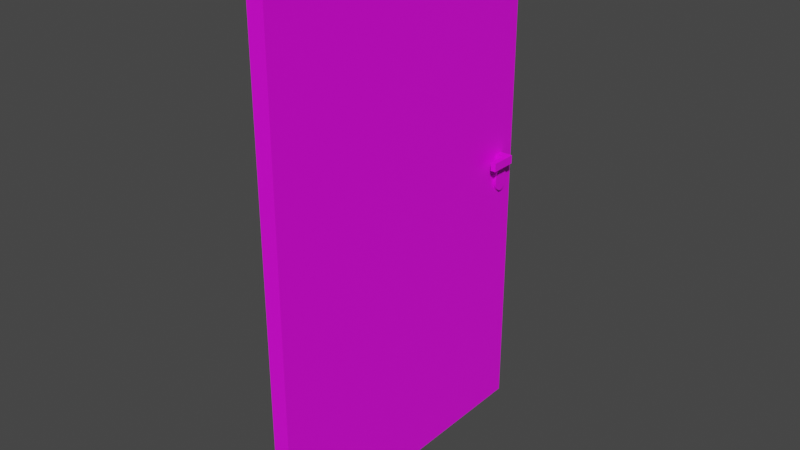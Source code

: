 # Source: door.blend  (saved by Blender 3.4.6; exported with 4.5.12 LTS)
import bpy
from mathutils import Matrix  # noqa: F401  (used for matrix-valued properties, if any)

bpy.ops.wm.read_factory_settings(use_empty=True)
scene = bpy.context.scene
scene.name = 'Scene'

# ---- collections
col_collection = bpy.data.collections.new('Collection'); scene.collection.children.link(col_collection)

# ---- images (referenced by path relative to the original .blend; pixels are not part of the script)
import os
ASSET_DIR = os.environ.get("B2B_ASSET_DIR", "")  # directory of the original .blend (textures are referenced by path, not embedded)
HERE = os.path.dirname(os.path.abspath(__file__))  # packed textures are extracted next to this script under _unpacked/

def load_image(name, relpath, width, height, colorspace="sRGB"):
    """Load a texture the original file referenced (path relative to the .blend, or extracted next to this script)."""
    p = next((c for c in (os.path.join(HERE, relpath), os.path.join(ASSET_DIR, relpath)) if relpath and os.path.exists(c)), "")
    if p:
        img = bpy.data.images.load(p, check_existing=True)
        img.name = name
    else:  # same state as the original file: an image datablock whose file is absent (Cycles renders it pink)
        img = bpy.data.images.new(name, width, height)
        img.source = "FILE"
        img.filepath = "//" + (relpath or name)
    img.colorspace_settings.name = colorspace
    return img
img_material_base_color = load_image('Material Base Color', '', 1024, 1024, 'sRGB')
img_door = load_image('door', 'door.png', 1024, 1024, 'sRGB')

# ---- materials (node trees are filled in below, after node groups)
mat_material = bpy.data.materials.new('Material')
mat_material.alpha_threshold = 0.0
mat_material.use_transparent_shadow = False
mat_material.roughness = 0.5
mat_material.line_color = (0.0, 0.0, 0.0, 1.0)

# ---- material node trees
mat_material.use_nodes = True; mat_material.node_tree.nodes.clear()
_N = mat_material.node_tree.nodes; _L = mat_material.node_tree.links
n0 = _N.new('ShaderNodeOutputMaterial'); n0.name = 'Material Output'; n0.location = (300, 300)
n1 = _N.new('ShaderNodeBsdfPrincipled'); n1.name = 'Principled BSDF'; n1.location = (10, 300)
n1.distribution = 'GGX'
n1.subsurface_method = 'RANDOM_WALK_SKIN'
n1.inputs[3].default_value = 1.45
n1.inputs[27].default_value = (0.0, 0.0, 0.0, 1.0)
n1.inputs[28].default_value = 1.0
n2 = _N.new('ShaderNodeTexImage'); n2.name = 'Image Texture'; n2.location = (-280, 280)
n2.image = img_material_base_color
n3 = _N.new('ShaderNodeTexImage'); n3.name = 'Image Texture.001'; n3.location = (0, 0)
n3.image = img_door
_L.new(n1.outputs[0], n0.inputs[0])
_L.new(n2.outputs[0], n1.inputs[0])
n0.is_active_output = True

# ---- world
world_world = bpy.data.worlds.new('World'); scene.world = world_world
world_world.use_nodes = True; world_world.node_tree.nodes.clear()
_N = world_world.node_tree.nodes; _L = world_world.node_tree.links
n0 = _N.new('ShaderNodeOutputWorld'); n0.name = 'World Output'; n0.location = (300, 300)
n1 = _N.new('ShaderNodeBackground'); n1.name = 'Background'; n1.location = (10, 300)
n1.inputs[0].default_value = (0.05088, 0.05088, 0.05088, 1.0)
_L.new(n1.outputs[0], n0.inputs[0])
n0.is_active_output = True
world_world.color = (0.05088, 0.05088, 0.05088)
world_world.use_sun_shadow = False
world_world.sun_shadow_jitter_overblur = 0.0

# ---- meshes
me_cube_001 = bpy.data.meshes.new('Cube.001')
me_cube_001.from_pydata([(-1.0, -1.0, -1.0), (-1.0, -1.0, 1.0), (-1.0, 1.0, -1.0), (-1.0, 1.0, 1.0), (1.0, -1.0, -1.0), (1.0, -1.0, 1.0), (1.0, 1.0, -1.0), (1.0, 1.0, 1.0), (-1.0, 0.0, -1.0), (-1.0, -1.0, 0.0), (-1.0, 0.0, 1.0), (-1.0, 1.0, 0.0), (0.0, 1.0, -1.0), (0.0, 1.0, 1.0), (1.0, 1.0, 0.0), (1.0, 0.0, -1.0), (1.0, 0.0, 1.0), (1.0, -1.0, 0.0), (0.0, -1.0, -1.0), (0.0, -1.0, 1.0), (0.0, 0.0, 1.0), (0.0, 0.0, -1.0), (0.0, 1.0, 0.0), (-1.0, -1.0, 0.5), (1.0, -1.0, -0.5), (0.5, -1.0, -1.0), (-0.5, -1.0, 1.0), (-1.0, -1.0, -0.5), (1.0, -1.0, 0.5), (-0.5, -1.0, -1.0), (0.5, -1.0, 1.0), (1.0, -1.0, -0.75), (0.75, -1.0, -1.0), (1.0, -1.0, 0.25), (1.0, -1.0, -0.25), (1.0, -1.0, 0.75), (0.75, -1.0, 1.0), (0.75, -1.0, 0.0), (0.75, -1.0, 0.5), (0.75, -1.0, -0.5), (0.75, -1.0, -0.25), (0.75, -1.0, -0.75), (0.75, -1.0, 0.75), (0.75, -1.0, 0.25), (-1.0, -1.0, 0.75), (-0.75, -1.0, 1.0), (-1.0, -1.0, -0.25), (-0.75, -1.0, 0.0), (-1.0, -1.0, 0.25), (-1.0, -1.0, -0.75), (-0.75, -1.0, -1.0), (-0.75, -1.0, -0.5), (-0.75, -1.0, 0.5), (-0.75, -1.0, 0.25), (-0.75, -1.0, -0.75), (-0.75, -1.0, -0.25), (-0.75, -1.0, 0.75), (-1.0, -1.0, 0.75), (-1.0, -1.0, 1.0), (-0.75, -1.0, 1.0), (-1.0, -1.0, -0.25), (-1.0, -1.0, 0.0), (-0.75, -1.0, 0.0), (-1.0, -1.0, 0.25), (-1.0, -1.0, 0.5), (-1.0, -1.0, -0.75), (-1.0, -1.0, -0.5), (-0.75, -1.0, -0.5), (-0.75, -1.0, 0.5), (-1.0, -1.0, -1.0), (-0.75, -1.0, -1.0), (-0.75, -1.0, 0.25), (-0.75, -1.0, -0.75), (-0.75, -1.0, -0.25), (-0.75, -1.0, 0.75), (1.0, -5.128, -0.75), (1.0, -5.128, -1.0), (0.75, -5.128, -1.0), (1.0, -5.128, 0.25), (1.0, -5.128, 0.0), (1.0, -5.128, -0.25), (1.0, -5.128, -0.5), (1.0, -5.128, 0.75), (1.0, -5.128, 0.5), (1.0, -5.128, 1.0), (0.75, -5.128, 1.0), (0.75, -5.128, 0.0), (0.75, -5.128, 0.5), (0.75, -5.128, -0.5), (0.75, -5.128, -0.25), (0.75, -5.128, -0.75), (0.75, -5.128, 0.75), (0.75, -5.128, 0.25), (-1.0, -5.128, 0.75), (-1.0, -5.128, 1.0), (-0.75, -5.128, 1.0), (-1.0, -5.128, -0.25), (-1.0, -5.128, 0.0), (-0.75, -5.128, 0.0), (-1.0, -5.128, 0.25), (-1.0, -5.128, 0.5), (-1.0, -5.128, -0.75), (-1.0, -5.128, -0.5), (-0.75, -5.128, -0.5), (-0.75, -5.128, 0.5), (-1.0, -5.128, -1.0), (-0.75, -5.128, -1.0), (-0.75, -5.128, 0.25), (-0.75, -5.128, -0.75), (-0.75, -5.128, -0.25), (-0.75, -5.128, 0.75), (0.4013, 4.707, 56.63), (0.4013, 4.707, -66.97), (0.4013, -67.67, 56.63), (0.4013, -67.67, -66.97), (-0.4013, 4.707, 56.63), (-0.4013, 4.707, -66.97), (-0.4013, -67.67, 56.63), (-0.4013, -67.67, -66.97), (0.5585, 2.114, -5.172), (-0.5585, 2.114, -5.172), (0.5585, 2.078, -4.604), (-0.5585, 2.078, -4.604), (0.5585, 1.969, -4.057), (-0.5585, 1.969, -4.057), (0.5585, 1.794, -3.553), (-0.5585, 1.794, -3.553), (0.5585, 1.558, -3.112), (-0.5585, 1.558, -3.112), (0.5585, 1.27, -2.75), (-0.5585, 1.27, -2.75), (0.5585, 0.9417, -2.48), (-0.5585, 0.9417, -2.48), (0.5585, 0.5855, -2.315), (-0.5585, 0.5855, -2.315), (0.5585, 0.215, -2.259), (-0.5585, 0.215, -2.259), (0.5585, -0.1555, -2.315), (-0.5585, -0.1555, -2.315), (0.5585, -0.5117, -2.48), (-0.5585, -0.5117, -2.48), (0.5585, -0.8401, -2.75), (-0.5585, -0.8401, -2.75), (0.5585, -1.128, -3.112), (-0.5585, -1.128, -3.112), (0.5585, -1.364, -3.553), (-0.5585, -1.364, -3.553), (0.5585, -1.539, -4.057), (-0.5585, -1.539, -4.057), (0.5585, -1.648, -4.604), (-0.5585, -1.648, -4.604), (0.5585, -1.684, -5.172), (-0.5585, -1.684, -5.172), (0.5585, -1.648, -5.74), (-0.5585, -1.648, -5.74), (0.5585, -1.539, -6.287), (-0.5585, -1.539, -6.287), (0.5585, -1.364, -6.79), (-0.5585, -1.364, -6.79), (0.5585, -1.128, -7.232), (-0.5585, -1.128, -7.232), (0.5585, -0.8401, -7.594), (-0.5585, -0.8401, -7.594), (0.5585, -0.5117, -7.863), (-0.5585, -0.5117, -7.863), (0.5585, -0.1555, -8.029), (-0.5585, -0.1555, -8.029), (0.5585, 0.215, -8.085), (-0.5585, 0.215, -8.085), (0.5585, 0.5855, -8.029), (-0.5585, 0.5855, -8.029), (0.5585, 0.9417, -7.863), (-0.5585, 0.9417, -7.863), (0.5585, 1.27, -7.594), (-0.5585, 1.27, -7.594), (0.5585, 1.558, -7.232), (-0.5585, 1.558, -7.232), (0.5585, 1.794, -6.79), (-0.5585, 1.794, -6.79), (0.5585, 1.969, -6.287), (-0.5585, 1.969, -6.287), (0.5585, 2.078, -5.74), (-0.5585, 2.078, -5.74)], [], [(0, 50, 70, 69), (21, 15, 4, 32, 25, 18), (22, 13, 7, 14, 6, 12), (8, 21, 18, 29, 50, 0), (2, 12, 21, 8), (12, 6, 15, 21), (56, 45, 59, 74), (20, 19, 30, 36, 5, 16, 7, 13), (10, 3, 11, 2, 8, 0, 49, 27, 46, 9, 48, 23, 44, 1), (10, 1, 45, 26, 19, 20, 13, 3), (54, 51, 67, 72), (49, 0, 69, 65), (5, 36, 85, 84), (52, 56, 74, 68), (50, 54, 72, 70), (9, 46, 60, 61), (48, 9, 61, 63), (27, 49, 65, 66), (1, 44, 57, 58), (44, 23, 64, 57), (47, 53, 71, 62), (51, 55, 73, 67), (53, 52, 68, 71), (55, 47, 62, 73), (46, 27, 66, 60), (45, 1, 58, 59), (23, 48, 63, 64), (39, 40, 37, 43, 38, 42, 36, 30, 19, 26, 45, 56, 52, 53, 47, 55, 51, 54, 50, 29, 18, 25, 32, 41), (38, 43, 37, 40, 39, 41, 32, 77, 90, 88, 89, 86, 92, 87, 91, 85, 36, 42), (17, 33, 28, 35, 5, 84, 82, 83, 78, 79, 80, 81, 75, 76, 4, 31, 24, 34), (81, 80, 79, 78, 83, 82, 84, 85, 91, 87, 92, 86, 89, 88, 90, 77, 76, 75), (32, 4, 76, 77), (2, 11, 3, 13, 22, 12), (69, 70, 106, 105), (110, 95, 94, 93, 100, 99, 97, 96, 102, 101, 105, 106, 108, 103, 109, 98, 107, 104), (73, 62, 71, 68, 74, 59, 95, 110, 104, 107, 98, 109, 103, 108, 106, 70, 72, 67), (59, 58, 94, 95), (66, 65, 69, 105, 101, 102, 96, 97, 99, 100, 93, 94, 58, 57, 64, 63, 61, 60), (16, 5, 35, 28, 33, 17, 34, 24, 31, 4, 15, 6, 14, 7), (111, 115, 117, 113), (114, 113, 117, 118), (118, 117, 115, 116), (116, 112, 114, 118), (112, 111, 113, 114), (116, 115, 111, 112), (119, 120, 122, 121), (121, 122, 124, 123), (123, 124, 126, 125), (125, 126, 128, 127), (127, 128, 130, 129), (129, 130, 132, 131), (131, 132, 134, 133), (133, 134, 136, 135), (135, 136, 138, 137), (137, 138, 140, 139), (139, 140, 142, 141), (141, 142, 144, 143), (143, 144, 146, 145), (145, 146, 148, 147), (147, 148, 150, 149), (149, 150, 152, 151), (151, 152, 154, 153), (153, 154, 156, 155), (155, 156, 158, 157), (157, 158, 160, 159), (159, 160, 162, 161), (161, 162, 164, 163), (163, 164, 166, 165), (165, 166, 168, 167), (167, 168, 170, 169), (169, 170, 172, 171), (171, 172, 174, 173), (173, 174, 176, 175), (175, 176, 178, 177), (177, 178, 180, 179), (122, 120, 182, 180, 178, 176, 174, 172, 170, 168, 166, 164, 162, 160, 158, 156, 154, 152, 150, 148, 146, 144, 142, 140, 138, 136, 134, 132, 130, 128, 126, 124), (179, 180, 182, 181), (181, 182, 120, 119), (119, 121, 123, 125, 127, 129, 131, 133, 135, 137, 139, 141, 143, 145, 147, 149, 151, 153, 155, 157, 159, 161, 163, 165, 167, 169, 171, 173, 175, 177, 179, 181)])
_uv = me_cube_001.uv_layers.new(name='UVMap')
_uv.uv.foreach_set('vector', [0.5176, 0.7946, 0.5176, 0.7946, 0.5176, 0.7946, 0.5176, 0.7946, 0.1246, 0.8008, 0.1309, 0.8008, 0.1309, 0.8071, 0.1293, 0.8071, 0.1277, 0.8071, 0.1246, 0.8071, 0.3476, 0.8008, 0.3476, 0.8071, 0.3413, 0.8071, 0.3413, 0.8008, 0.3413, 0.7946, 0.3476, 0.7946, 0.1184, 0.8008, 0.1246, 0.8008, 0.1246, 0.8071, 0.1215, 0.8071, 0.12, 0.8071, 0.1184, 0.8071, 0.1184, 0.7946, 0.1246, 0.7946, 0.1246, 0.8008, 0.1184, 0.8008, 0.1246, 0.7946, 0.1309, 0.7946, 0.1309, 0.8008, 0.1246, 0.8008, 0.5176, 0.7946, 0.5176, 0.7946, 0.5176, 0.7946, 0.5176, 0.7946, 0.09539, 0.8265, 0.09539, 0.8203, 0.0985, 0.8203, 0.1001, 0.8203, 0.1016, 0.8203, 0.1016, 0.8265, 0.1016, 0.8328, 0.09539, 0.8328, 0.3183, 0.8071, 0.3121, 0.8071, 0.3121, 0.8008, 0.3121, 0.7946, 0.3183, 0.7946, 0.3246, 0.7946, 0.3246, 0.7962, 0.3246, 0.7977, 0.3246, 0.7993, 0.3246, 0.8008, 0.3246, 0.8024, 0.3246, 0.804, 0.3246, 0.8055, 0.3246, 0.8071, 0.08917, 0.8265, 0.08917, 0.8203, 0.09072, 0.8203, 0.09228, 0.8203, 0.09539, 0.8203, 0.09539, 0.8265, 0.09539, 0.8328, 0.08917, 0.8328, 0.5176, 0.7946, 0.5176, 0.7946, 0.5176, 0.7946, 0.5176, 0.7946, 0.5176, 0.7946, 0.5176, 0.7946, 0.5176, 0.7946, 0.5176, 0.7946, 0.1016, 0.8203, 0.1001, 0.8203, 0.1001, 0.7946, 0.1016, 0.7946, 0.5176, 0.7946, 0.5176, 0.7946, 0.5176, 0.7946, 0.5176, 0.7946, 0.5176, 0.7946, 0.5176, 0.7946, 0.5176, 0.7946, 0.5176, 0.7946, 0.5176, 0.7946, 0.5176, 0.7946, 0.5176, 0.7946, 0.5176, 0.7946, 0.5176, 0.7946, 0.5176, 0.7946, 0.5176, 0.7946, 0.5176, 0.7946, 0.5176, 0.7946, 0.5176, 0.7946, 0.5176, 0.7946, 0.5176, 0.7946, 0.5176, 0.7946, 0.5176, 0.7946, 0.5176, 0.7946, 0.5176, 0.7946, 0.5176, 0.7946, 0.5176, 0.7946, 0.5176, 0.7946, 0.5176, 0.7946, 0.5176, 0.7946, 0.5176, 0.7946, 0.5176, 0.7946, 0.5176, 0.7946, 0.5176, 0.7946, 0.5176, 0.7946, 0.5176, 0.7946, 0.5176, 0.7946, 0.5176, 0.7946, 0.5176, 0.7946, 0.5176, 0.7946, 0.5176, 0.7946, 0.5176, 0.7946, 0.5176, 0.7946, 0.5176, 0.7946, 0.5176, 0.7946, 0.5176, 0.7946, 0.5176, 0.7946, 0.5176, 0.7946, 0.5176, 0.7946, 0.5176, 0.7946, 0.5176, 0.7946, 0.5176, 0.7946, 0.5176, 0.7946, 0.5176, 0.7946, 0.5176, 0.7946, 0.5176, 0.7946, 0.5176, 0.7946, 0.4166, 0.7977, 0.4166, 0.7993, 0.4166, 0.8008, 0.4166, 0.8024, 0.4166, 0.804, 0.4166, 0.8055, 0.4166, 0.8071, 0.4151, 0.8071, 0.4119, 0.8071, 0.4088, 0.8071, 0.4073, 0.8071, 0.4073, 0.8055, 0.4073, 0.804, 0.4073, 0.8024, 0.4073, 0.8008, 0.4073, 0.7993, 0.4073, 0.7977, 0.4073, 0.7962, 0.4073, 0.7946, 0.4088, 0.7946, 0.4119, 0.7946, 0.4151, 0.7946, 0.4166, 0.7946, 0.4166, 0.7962, 0.18, 0.7946, 0.1816, 0.7946, 0.1831, 0.7946, 0.1847, 0.7946, 0.1862, 0.7946, 0.1878, 0.7946, 0.1893, 0.7946, 0.1893, 0.8203, 0.1878, 0.8203, 0.1862, 0.8203, 0.1847, 0.8203, 0.1831, 0.8203, 0.1816, 0.8203, 0.18, 0.8203, 0.1784, 0.8203, 0.1769, 0.8203, 0.1769, 0.7946, 0.1784, 0.7946, 0.1539, 0.8071, 0.1554, 0.8071, 0.157, 0.8071, 0.1585, 0.8071, 0.1601, 0.8071, 0.1601, 0.8328, 0.1585, 0.8328, 0.157, 0.8328, 0.1554, 0.8328, 0.1539, 0.8328, 0.1523, 0.8328, 0.1508, 0.8328, 0.1492, 0.8328, 0.1476, 0.8328, 0.1476, 0.8071, 0.1492, 0.8071, 0.1508, 0.8071, 0.1523, 0.8071, 0.5008, 0.7977, 0.5008, 0.7993, 0.5008, 0.8008, 0.5008, 0.8024, 0.5008, 0.804, 0.5008, 0.8055, 0.5008, 0.8071, 0.4992, 0.8071, 0.4992, 0.8055, 0.4992, 0.804, 0.4992, 0.8024, 0.4992, 0.8008, 0.4992, 0.7993, 0.4992, 0.7977, 0.4992, 0.7962, 0.4992, 0.7946, 0.5008, 0.7946, 0.5008, 0.7962, 0.1293, 0.8071, 0.1309, 0.8071, 0.1309, 0.8328, 0.1293, 0.8328, 0.3538, 0.7946, 0.3538, 0.8008, 0.3538, 0.8071, 0.3476, 0.8071, 0.3476, 0.8008, 0.3476, 0.7946, 0.3889, 0.7946, 0.3905, 0.7946, 0.3905, 0.8203, 0.3889, 0.8203, 0.4825, 0.8055, 0.4825, 0.8071, 0.4809, 0.8071, 0.4809, 0.8055, 0.4809, 0.804, 0.4809, 0.8024, 0.4809, 0.8008, 0.4809, 0.7993, 0.4809, 0.7977, 0.4809, 0.7962, 0.4809, 0.7946, 0.4825, 0.7946, 0.4825, 0.7962, 0.4825, 0.7977, 0.4825, 0.7993, 0.4825, 0.8008, 0.4825, 0.8024, 0.4825, 0.804, 0.2139, 0.8203, 0.2124, 0.8203, 0.2108, 0.8203, 0.2092, 0.8203, 0.2077, 0.8203, 0.2061, 0.8203, 0.2061, 0.7946, 0.2077, 0.7946, 0.2092, 0.7946, 0.2108, 0.7946, 0.2124, 0.7946, 0.2139, 0.7946, 0.2155, 0.7946, 0.217, 0.7946, 0.2186, 0.7946, 0.2186, 0.8203, 0.217, 0.8203, 0.2155, 0.8203, 0.3706, 0.7946, 0.3721, 0.7946, 0.3721, 0.8203, 0.3706, 0.8203, 0.2447, 0.7946, 0.2463, 0.7946, 0.2478, 0.7946, 0.2478, 0.8203, 0.2463, 0.8203, 0.2447, 0.8203, 0.2432, 0.8203, 0.2416, 0.8203, 0.24, 0.8203, 0.2385, 0.8203, 0.2369, 0.8203, 0.2354, 0.8203, 0.2354, 0.7946, 0.2369, 0.7946, 0.2385, 0.7946, 0.24, 0.7946, 0.2416, 0.7946, 0.2432, 0.7946, 0.1601, 0.8008, 0.1601, 0.8071, 0.1585, 0.8071, 0.157, 0.8071, 0.1554, 0.8071, 0.1539, 0.8071, 0.1523, 0.8071, 0.1508, 0.8071, 0.1492, 0.8071, 0.1476, 0.8071, 0.1476, 0.8008, 0.1476, 0.7946, 0.1539, 0.7946, 0.1601, 0.7946, 0.9866, 0.4757, 0.9916, 0.4757, 0.9916, 0.9262, 0.9866, 0.9262, 0.9698, 0.008392, 0.9698, 0.7778, 0.9648, 0.7778, 0.9648, 0.008392, 0.9262, 0.008392, 0.9262, 0.7778, 0.4757, 0.7778, 0.4757, 0.008392, 0.9866, 0.008396, 0.9916, 0.008396, 0.9916, 0.4589, 0.9866, 0.4589, 0.4589, 0.008392, 0.4589, 0.7778, 0.008392, 0.7778, 0.008392, 0.008392, 0.948, 0.008392, 0.948, 0.7778, 0.943, 0.7778, 0.943, 0.008392, 0.2953, 0.8097, 0.2884, 0.8097, 0.2884, 0.8062, 0.2953, 0.8062, 0.2953, 0.8062, 0.2884, 0.8062, 0.2884, 0.8028, 0.2953, 0.8028, 0.2953, 0.8028, 0.2884, 0.8028, 0.2884, 0.7996, 0.2953, 0.7996, 0.2953, 0.7996, 0.2884, 0.7996, 0.2884, 0.7969, 0.2953, 0.7969, 0.2953, 0.7969, 0.2884, 0.7969, 0.2884, 0.7946, 0.2953, 0.7946, 0.4572, 0.7946, 0.4641, 0.7946, 0.4641, 0.7967, 0.4572, 0.7967, 0.4572, 0.7967, 0.4641, 0.7967, 0.4641, 0.7989, 0.4572, 0.7989, 0.4572, 0.7989, 0.4641, 0.7989, 0.4641, 0.8012, 0.4572, 0.8012, 0.4572, 0.8012, 0.4641, 0.8012, 0.4641, 0.8035, 0.4572, 0.8035, 0.4572, 0.8035, 0.4641, 0.8035, 0.4641, 0.8057, 0.4572, 0.8057, 0.4572, 0.8057, 0.4641, 0.8057, 0.4641, 0.8078, 0.4572, 0.8078, 0.2716, 0.8248, 0.2646, 0.8248, 0.2646, 0.8225, 0.2716, 0.8225, 0.2716, 0.8225, 0.2646, 0.8225, 0.2646, 0.8198, 0.2716, 0.8198, 0.2716, 0.8198, 0.2646, 0.8198, 0.2646, 0.8166, 0.2716, 0.8166, 0.2716, 0.8166, 0.2646, 0.8166, 0.2646, 0.8132, 0.2716, 0.8132, 0.2716, 0.8132, 0.2646, 0.8132, 0.2646, 0.8097, 0.2716, 0.8097, 0.2716, 0.8097, 0.2646, 0.8097, 0.2646, 0.8062, 0.2716, 0.8062, 0.2716, 0.8062, 0.2646, 0.8062, 0.2646, 0.8028, 0.2716, 0.8028, 0.2716, 0.8028, 0.2646, 0.8028, 0.2646, 0.7996, 0.2716, 0.7996, 0.2716, 0.7996, 0.2646, 0.7996, 0.2646, 0.7969, 0.2716, 0.7969, 0.2716, 0.7969, 0.2646, 0.7969, 0.2646, 0.7946, 0.2716, 0.7946, 0.4404, 0.8078, 0.4334, 0.8078, 0.4334, 0.8057, 0.4404, 0.8057, 0.4404, 0.8057, 0.4334, 0.8057, 0.4334, 0.8035, 0.4404, 0.8035, 0.4404, 0.8035, 0.4334, 0.8035, 0.4334, 0.8012, 0.4404, 0.8012, 0.4404, 0.8012, 0.4334, 0.8012, 0.4334, 0.7989, 0.4404, 0.7989, 0.4404, 0.7989, 0.4334, 0.7989, 0.4334, 0.7967, 0.4404, 0.7967, 0.4404, 0.7967, 0.4334, 0.7967, 0.4334, 0.7946, 0.4404, 0.7946, 0.2953, 0.8248, 0.2884, 0.8248, 0.2884, 0.8225, 0.2953, 0.8225, 0.2953, 0.8225, 0.2884, 0.8225, 0.2884, 0.8198, 0.2953, 0.8198, 0.2953, 0.8198, 0.2884, 0.8198, 0.2884, 0.8166, 0.2953, 0.8166, 0.03199, 0.8099, 0.03199, 0.8135, 0.03154, 0.817, 0.03065, 0.8203, 0.02936, 0.8234, 0.02771, 0.826, 0.02578, 0.8282, 0.02363, 0.8297, 0.02135, 0.8306, 0.01903, 0.8308, 0.01675, 0.8303, 0.0146, 0.8291, 0.01267, 0.8273, 0.01103, 0.825, 0.009738, 0.8221, 0.008849, 0.8189, 0.008396, 0.8155, 0.008396, 0.812, 0.008849, 0.8084, 0.009738, 0.8051, 0.01103, 0.802, 0.01267, 0.7994, 0.0146, 0.7972, 0.01675, 0.7957, 0.01903, 0.7948, 0.02135, 0.7946, 0.02363, 0.7951, 0.02578, 0.7963, 0.02771, 0.7981, 0.02936, 0.8005, 0.03065, 0.8033, 0.03154, 0.8065, 0.2953, 0.8166, 0.2884, 0.8166, 0.2884, 0.8132, 0.2953, 0.8132, 0.2953, 0.8132, 0.2884, 0.8132, 0.2884, 0.8097, 0.2953, 0.8097, 0.04878, 0.8135, 0.04878, 0.8099, 0.04923, 0.8065, 0.05012, 0.8033, 0.05141, 0.8005, 0.05306, 0.7981, 0.05499, 0.7963, 0.05714, 0.7951, 0.05942, 0.7946, 0.06174, 0.7948, 0.06402, 0.7957, 0.06617, 0.7972, 0.0681, 0.7994, 0.06974, 0.802, 0.07103, 0.8051, 0.07192, 0.8084, 0.07238, 0.812, 0.07238, 0.8155, 0.07192, 0.8189, 0.07103, 0.8221, 0.06974, 0.825, 0.0681, 0.8273, 0.06617, 0.8291, 0.06402, 0.8303, 0.06174, 0.8308, 0.05942, 0.8306, 0.05714, 0.8297, 0.05499, 0.8282, 0.05306, 0.826, 0.05141, 0.8234, 0.05012, 0.8203, 0.04923, 0.817])
me_cube_001.materials.append(mat_material)
me_cube_001.use_paint_bone_selection = False
me_cube_001.use_paint_mask = True
me_cube_001.update()

# ---- objects
ob_cube_001 = bpy.data.objects.new('Cube.001', me_cube_001)

# ---- transforms, parenting, visibility, modifiers, constraints
ob_cube_001.location = (0.0, 2.537, 0.4003)
ob_cube_001.scale = (0.3866, 0.0806, 0.07739)

# ---- collection membership
col_collection.objects.link(ob_cube_001)

# ---- scene / render settings (as saved in the file)
scene.frame_start = 1; scene.frame_end = 250; scene.frame_set(1)
scene.render.engine = 'BLENDER_EEVEE_NEXT'
scene.cycles.sampling_pattern = 'TABULATED_SOBOL'
scene.cycles.use_light_tree = False
scene.view_settings.view_transform = 'Filmic'
bpy.context.view_layer.update()

# ---- added for rendering (the .blend has no active camera and no usable light): camera, sun
cam_auto = bpy.data.cameras.new('AutoCamera')
cam_auto.lens = 50.0
cam_auto.sensor_width = 36.0
cam_auto.clip_end = 1000.0
ob_auto_camera = bpy.data.objects.new('AutoCamera', cam_auto)
scene.collection.objects.link(ob_auto_camera)
ob_auto_camera.location = (10.3909, -12.4691, 8.31271)
ob_auto_camera.rotation_euler = (1.09748, -7.21219e-08, 0.694738)
scene.camera = ob_auto_camera
light_auto_sun = bpy.data.lights.new('AutoSun', 'SUN')
light_auto_sun.energy = 3.0
light_auto_sun.angle = 0.0523599
ob_auto_sun = bpy.data.objects.new('AutoSun', light_auto_sun)
scene.collection.objects.link(ob_auto_sun)
ob_auto_sun.rotation_euler = (0.872665, 0.174533, 0.523599)
bpy.context.view_layer.update()
